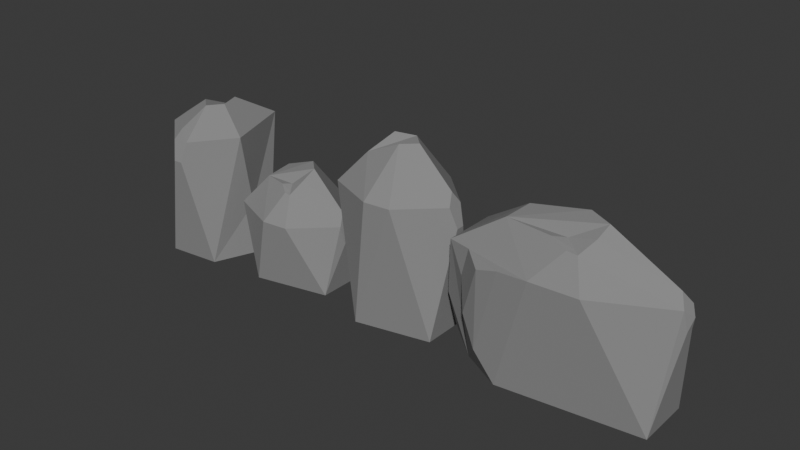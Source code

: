 # Source: pedrabarreira.blend  (saved by Blender 4.1.24; exported with 4.5.12 LTS)
import bpy
from mathutils import Matrix  # noqa: F401  (used for matrix-valued properties, if any)

bpy.ops.wm.read_factory_settings(use_empty=True)
scene = bpy.context.scene
scene.name = 'Scene'

# ---- collections
col_collection = bpy.data.collections.new('Collection'); scene.collection.children.link(col_collection)

# ---- materials (node trees are filled in below, after node groups)
mat_material_004 = bpy.data.materials.new('Material.004')
mat_material_004.use_transparent_shadow = False
mat_material_003 = bpy.data.materials.new('Material.003')
mat_material_003.use_transparent_shadow = False
mat_material_002 = bpy.data.materials.new('Material.002')
mat_material_002.use_transparent_shadow = False
mat_material_001 = bpy.data.materials.new('Material.001')
mat_material_001.use_transparent_shadow = False

# ---- material node trees
mat_material_004.use_nodes = True; mat_material_004.node_tree.nodes.clear()
_N = mat_material_004.node_tree.nodes; _L = mat_material_004.node_tree.links
n0 = _N.new('ShaderNodeBsdfPrincipled'); n0.name = 'Principled BSDF'; n0.location = (10, 300)
n0.inputs[0].default_value = (0.2527, 0.2527, 0.2527, 1.0)
n0.inputs[2].default_value = 1.0
n1 = _N.new('ShaderNodeOutputMaterial'); n1.name = 'Material Output'; n1.location = (300, 300)
_L.new(n0.outputs[0], n1.inputs[0])
n1.is_active_output = True
mat_material_003.use_nodes = True; mat_material_003.node_tree.nodes.clear()
_N = mat_material_003.node_tree.nodes; _L = mat_material_003.node_tree.links
n0 = _N.new('ShaderNodeBsdfPrincipled'); n0.name = 'Principled BSDF'; n0.location = (10, 300)
n0.inputs[0].default_value = (0.2527, 0.2527, 0.2527, 1.0)
n0.inputs[2].default_value = 1.0
n1 = _N.new('ShaderNodeOutputMaterial'); n1.name = 'Material Output'; n1.location = (300, 300)
_L.new(n0.outputs[0], n1.inputs[0])
n1.is_active_output = True
mat_material_002.use_nodes = True; mat_material_002.node_tree.nodes.clear()
_N = mat_material_002.node_tree.nodes; _L = mat_material_002.node_tree.links
n0 = _N.new('ShaderNodeBsdfPrincipled'); n0.name = 'Principled BSDF'; n0.location = (10, 300)
n0.inputs[0].default_value = (0.2527, 0.2527, 0.2527, 1.0)
n0.inputs[2].default_value = 1.0
n1 = _N.new('ShaderNodeOutputMaterial'); n1.name = 'Material Output'; n1.location = (300, 300)
_L.new(n0.outputs[0], n1.inputs[0])
n1.is_active_output = True
mat_material_001.use_nodes = True; mat_material_001.node_tree.nodes.clear()
_N = mat_material_001.node_tree.nodes; _L = mat_material_001.node_tree.links
n0 = _N.new('ShaderNodeBsdfPrincipled'); n0.name = 'Principled BSDF'; n0.location = (10, 300)
n0.inputs[0].default_value = (0.2527, 0.2527, 0.2527, 1.0)
n0.inputs[2].default_value = 1.0
n1 = _N.new('ShaderNodeOutputMaterial'); n1.name = 'Material Output'; n1.location = (300, 300)
_L.new(n0.outputs[0], n1.inputs[0])
n1.is_active_output = True

# ---- world
world_world = bpy.data.worlds.new('World'); scene.world = world_world
world_world.use_nodes = True; world_world.node_tree.nodes.clear()
_N = world_world.node_tree.nodes; _L = world_world.node_tree.links
n0 = _N.new('ShaderNodeOutputWorld'); n0.name = 'World Output'; n0.location = (300, 300)
n1 = _N.new('ShaderNodeBackground'); n1.name = 'Background'; n1.location = (10, 300)
n1.inputs[0].default_value = (0.05088, 0.05088, 0.05088, 1.0)
_L.new(n1.outputs[0], n0.inputs[0])
n0.is_active_output = True
world_world.color = (0.05088, 0.05088, 0.05088)
world_world.use_sun_shadow = False
world_world.sun_shadow_jitter_overblur = 0.0

# ---- meshes
me_icosphere = bpy.data.meshes.new('Icosphere')
me_icosphere.from_pydata([(5.684e-14, 8.882e-16, -0.6425), (0.7236, -0.5257, -0.6425), (-0.2764, -0.8506, -0.6425), (-0.9164, 0.0, -0.2882), (-0.2764, 0.8506, -0.6425), (0.7236, 0.5257, -0.6425), (0.2764, -0.8506, 0.4472), (-0.7236, -0.5257, 0.4472), (-0.7236, 0.5257, 0.4472), (0.2764, 0.8506, 0.4472), (0.8203, 0.05184, 0.3752), (-0.1101, 0.0294, 0.7873), (-0.5854, -0.4253, -0.6425), (-0.5854, 0.4253, -0.6425), (-0.5854, 8.882e-16, -0.6425), (-0.7646, -0.1787, -0.4748), (-0.7789, -0.3554, 0.1878), (-0.8502, 0.1362, -0.1459), (-0.7646, 0.1787, -0.4748), (-0.7103, 8.882e-16, -0.5256), (0.07885, -0.2427, 0.8423), (0.2552, 0.0, 0.8423), (0.07885, 0.2427, 0.8423), (-0.2064, 0.15, 0.8423), (-0.3821, -0.2776, 0.7081), (-0.006061, -0.1138, 0.7873), (0.8682, -0.08083, 0.2797), (0.8682, 0.08083, 0.2797), (0.784, 0.152, 0.4472), (0.7346, 0.0, 0.546), (0.784, -0.152, 0.4472), (-0.05562, -0.9383, 0.4572)], [], [(0, 1, 2), (1, 0, 5), (18, 3, 17), (14, 12, 15, 19), (0, 4, 5), (5, 9, 28, 27), (2, 1, 6), (17, 16, 7, 8), (14, 19, 18, 13), (5, 4, 9), (29, 28, 9, 22, 21), (2, 6, 31), (4, 13, 18, 17, 8), (4, 8, 9), (26, 27, 10), (6, 30, 29, 21, 20), (8, 7, 24, 23), (9, 8, 23, 22), (1, 5, 27, 26), (25, 11, 24), (0, 14, 13, 4), (0, 2, 12, 14), (16, 17, 3), (16, 15, 12, 2, 7), (19, 15, 3, 18), (15, 16, 3), (11, 22, 23), (31, 6, 20), (20, 21, 25), (24, 20, 25), (21, 22, 11, 25), (24, 11, 23), (28, 29, 10), (1, 26, 30, 6), (30, 26, 10, 29), (27, 28, 10), (7, 2, 31), (31, 20, 24), (7, 31, 24)])
_uv = me_icosphere.uv_layers.new(name='UVMap')
_uv.uv.foreach_set('vector', [0.1818, 0.0, 0.2727, 0.1575, 0.09091, 0.1575, 0.2727, 0.1575, 0.3636, 0.0, 0.4545, 0.1575, 0.78, 0.1575, 0.8213, 0.1806, 0.7946, 0.1983, 0.8496, 0.1031, 0.9091, 0.1575, 0.8564, 0.1575, 0.8369, 0.125, 0.5455, 0.0, 0.6364, 0.1575, 0.4545, 0.1575, 0.4545, 0.1575, 0.5455, 0.3149, 0.3961, 0.3149, 0.3776, 0.2907, 0.09091, 0.1575, 0.2727, 0.1575, 0.1818, 0.3149, 0.7946, 0.1983, 0.8796, 0.2639, 0.9091, 0.3149, 0.7273, 0.3149, 0.7868, 0.1031, 0.7995, 0.125, 0.78, 0.1575, 0.7273, 0.1575, 0.4545, 0.1575, 0.6364, 0.1575, 0.5455, 0.3149, 0.3799, 0.3431, 0.3961, 0.3149, 0.5455, 0.3149, 0.4805, 0.4275, 0.4286, 0.4275, 0.09091, 0.1575, 0.1818, 0.3149, 0.149, 0.3149, 0.6364, 0.1575, 0.7273, 0.1575, 0.78, 0.1575, 0.7946, 0.1983, 0.7273, 0.3149, 0.6364, 0.1575, 0.7273, 0.3149, 0.5455, 0.3149, 0.3497, 0.2907, 0.3776, 0.2907, 0.3784, 0.3095, 0.1818, 0.3149, 0.3312, 0.3149, 0.3474, 0.3431, 0.2987, 0.4275, 0.2468, 0.4275, 0.7273, 0.3149, 0.9091, 0.3149, 0.8662, 0.3892, 0.7922, 0.4275, 0.5455, 0.3149, 0.7273, 0.3149, 0.6623, 0.4275, 0.6104, 0.4275, 0.2727, 0.1575, 0.4545, 0.1575, 0.3776, 0.2907, 0.3497, 0.2907, 0.5313, 0.4118, 0.6386, 0.4118, 0.8662, 0.3892, 0.7273, 0.0, 0.7868, 0.1031, 0.7273, 0.1575, 0.6364, 0.1575, 0.9091, 0.0, 1.0, 0.1575, 0.9091, 0.1575, 0.8496, 0.1031, 0.8796, 0.2639, 0.7946, 0.1983, 0.8213, 0.1806, 0.8796, 0.2639, 0.8564, 0.1575, 0.9091, 0.1575, 1.0, 0.1575, 0.9091, 0.3149, 0.7995, 0.125, 0.8564, 0.1575, 0.8213, 0.1806, 0.78, 0.1575, 0.8564, 0.1575, 0.8796, 0.2639, 0.8213, 0.1806, 0.6386, 0.4118, 0.4805, 0.4275, 0.6623, 0.4275, 0.149, 0.3149, 0.1818, 0.3149, 0.1168, 0.4275, 0.1168, 0.4275, 0.2987, 0.4275, 0.5313, 0.4118, 0.8662, 0.3892, 0.1168, 0.4275, 0.5313, 0.4118, 0.2987, 0.4275, 0.4805, 0.4275, 0.6386, 0.4118, 0.5313, 0.4118, 0.8662, 0.3892, 0.6386, 0.4118, 0.6623, 0.4275, 0.3961, 0.3149, 0.3799, 0.3431, 0.3784, 0.3095, 0.2727, 0.1575, 0.3497, 0.2907, 0.3312, 0.3149, 0.1818, 0.3149, 0.3312, 0.3149, 0.3497, 0.2907, 0.3784, 0.3095, 0.3799, 0.3431, 0.3776, 0.2907, 0.3961, 0.3149, 0.3784, 0.3095, 0.0, 0.3149, 0.09091, 0.1575, 0.149, 0.3149, 0.149, 0.3149, 0.1168, 0.4275, 0.04291, 0.3892, 0.0, 0.3149, 0.149, 0.3149, 0.04291, 0.3892])
me_icosphere.materials.append(mat_material_004)
me_icosphere.update()
me_icosphere_001 = bpy.data.meshes.new('Icosphere.001')
me_icosphere_001.from_pydata([(5.684e-14, 8.882e-16, -0.6425), (0.7236, -0.5257, -0.6425), (-0.2764, -0.8506, -0.6425), (-0.813, 0.0, -0.2882), (-0.2764, 0.8506, -0.6425), (0.7236, 0.5257, -0.6425), (0.2764, -0.8506, -0.06725), (-0.7236, -0.5257, -0.06725), (-0.7236, 0.5257, -0.06725), (0.2764, 0.8506, -0.06725), (0.8203, 0.05184, -0.1393), (-0.1101, 0.0294, 0.2728), (-0.5854, -0.4253, -0.6425), (-0.5854, 0.4253, -0.6425), (-0.5854, 8.882e-16, -0.6425), (-0.7646, -0.1787, -0.4748), (-0.7789, -0.3554, -0.1821), (-0.8502, 0.1362, -0.1459), (-0.7646, 0.1787, -0.4748), (-0.7103, 8.882e-16, -0.5256), (0.1426, -0.4801, 0.1774), (0.2552, 0.0, 0.3278), (0.07885, 0.2427, 0.3278), (-0.3326, 0.1842, 0.2397), (-0.3821, -0.2776, 0.1937), (-0.006061, -0.1138, 0.2728), (0.8068, -0.08083, -0.2348), (0.8068, 0.08083, -0.2348), (0.784, 0.152, -0.06725), (0.7346, 0.0, 0.03152), (0.784, -0.152, -0.06725), (-0.05562, -0.9383, -0.05723), (0.05168, -0.2926, 0.2025), (-0.02908, -0.434, 0.2092), (0.1077, -0.5707, 0.1748), (0.182, -0.5614, 0.1665), (0.2382, -0.2815, 0.2574), (0.08317, -0.3576, 0.1938)], [], [(0, 1, 2), (1, 0, 5), (18, 3, 17), (14, 12, 15, 19), (0, 4, 5), (5, 9, 28, 27), (2, 1, 6), (17, 16, 7, 8), (14, 19, 18, 13), (5, 4, 9), (29, 28, 9, 22, 21), (2, 6, 31), (4, 13, 18, 17, 8), (4, 8, 9), (26, 27, 10), (31, 6, 35, 34), (7, 24, 23), (9, 8, 23), (1, 5, 27, 26), (25, 11, 24), (0, 14, 13, 4), (0, 2, 12, 14), (16, 17, 3), (16, 15, 12, 2, 7), (19, 15, 3, 18), (15, 16, 3), (11, 22, 23), (36, 32, 37), (35, 29, 21, 36), (31, 34, 33, 24), (21, 22, 11, 25), (24, 11, 23), (28, 29, 10), (1, 26, 30, 6), (30, 26, 10, 29), (27, 28, 10), (7, 2, 31), (32, 36, 21, 25), (7, 31, 24), (8, 7, 23), (22, 9, 23), (20, 34, 35), (24, 33, 32, 25), (30, 29, 35), (6, 30, 35), (35, 36, 20), (33, 34, 20, 37), (20, 36, 37), (32, 33, 37)])
_uv = me_icosphere_001.uv_layers.new(name='UVMap')
_uv.uv.foreach_set('vector', [0.1818, 0.0, 0.2727, 0.1575, 0.09091, 0.1575, 0.2727, 0.1575, 0.3636, 0.0, 0.4545, 0.1575, 0.78, 0.1575, 0.8213, 0.1806, 0.7946, 0.1983, 0.8496, 0.1031, 0.9091, 0.1575, 0.8564, 0.1575, 0.8369, 0.125, 0.5455, 0.0, 0.6364, 0.1575, 0.4545, 0.1575, 0.4545, 0.1575, 0.5455, 0.3149, 0.3961, 0.3149, 0.3776, 0.2907, 0.09091, 0.1575, 0.2727, 0.1575, 0.1818, 0.3149, 0.7946, 0.1983, 0.8796, 0.2639, 0.9091, 0.3149, 0.7273, 0.3149, 0.7868, 0.1031, 0.7995, 0.125, 0.78, 0.1575, 0.7273, 0.1575, 0.4545, 0.1575, 0.6364, 0.1575, 0.5455, 0.3149, 0.3799, 0.3431, 0.3961, 0.3149, 0.5455, 0.3149, 0.4805, 0.4275, 0.4286, 0.4275, 0.09091, 0.1575, 0.1818, 0.3149, 0.149, 0.3149, 0.6364, 0.1575, 0.7273, 0.1575, 0.78, 0.1575, 0.7946, 0.1983, 0.7273, 0.3149, 0.6364, 0.1575, 0.7273, 0.3149, 0.5455, 0.3149, 0.3497, 0.2907, 0.3776, 0.2907, 0.3784, 0.3095, 0.149, 0.3149, 0.1818, 0.3149, 0.1318, 0.4016, 0.1237, 0.4033, 0.9091, 0.3149, 0.8662, 0.3892, 0.7922, 0.4275, 0.5455, 0.3149, 0.7273, 0.3149, 0.6623, 0.4275, 0.2727, 0.1575, 0.4545, 0.1575, 0.3776, 0.2907, 0.3497, 0.2907, 0.5313, 0.4118, 0.6386, 0.4118, 0.8662, 0.3892, 0.7273, 0.0, 0.7868, 0.1031, 0.7273, 0.1575, 0.6364, 0.1575, 0.9091, 0.0, 1.0, 0.1575, 0.9091, 0.1575, 0.8496, 0.1031, 0.8796, 0.2639, 0.7946, 0.1983, 0.8213, 0.1806, 0.8796, 0.2639, 0.8564, 0.1575, 0.9091, 0.1575, 1.0, 0.1575, 0.9091, 0.3149, 0.7995, 0.125, 0.8564, 0.1575, 0.8213, 0.1806, 0.78, 0.1575, 0.8564, 0.1575, 0.8796, 0.2639, 0.8213, 0.1806, 0.6386, 0.4118, 0.4805, 0.4275, 0.6623, 0.4275, 0.2767, 0.4275, 0.5312, 0.4118, 0.4347, 0.4093, 0.2318, 0.4016, 0.3474, 0.3431, 0.2987, 0.4275, 0.2767, 0.4275, 0.149, 0.3149, 0.1237, 0.4033, 0.09027, 0.4137, 0.04291, 0.3892, 0.2987, 0.4275, 0.4805, 0.4275, 0.6386, 0.4118, 0.5313, 0.4118, 0.8662, 0.3892, 0.6386, 0.4118, 0.6623, 0.4275, 0.3961, 0.3149, 0.3799, 0.3431, 0.3784, 0.3095, 0.2727, 0.1575, 0.3497, 0.2907, 0.3312, 0.3149, 0.1818, 0.3149, 0.3312, 0.3149, 0.3497, 0.2907, 0.3784, 0.3095, 0.3799, 0.3431, 0.3776, 0.2907, 0.3961, 0.3149, 0.3784, 0.3095, 0.0, 0.3149, 0.09091, 0.1575, 0.149, 0.3149, 0.5312, 0.4118, 0.2217, 0.4275, 0.2987, 0.4275, 0.5313, 0.4118, 0.0, 0.3149, 0.149, 0.3149, 0.04291, 0.3892, 0.7273, 0.3149, 0.9091, 0.3149, 0.7922, 0.4275, 0.6104, 0.4275, 0.5455, 0.3149, 0.6623, 0.4275, 0.2526, 0.4047, 0.1237, 0.4033, 0.1318, 0.4016, 0.8662, 0.3892, 0.3861, 0.4137, 0.5312, 0.4118, 0.5313, 0.4118, 0.3312, 0.3149, 0.3474, 0.3431, 0.2318, 0.4016, 0.1818, 0.3149, 0.3312, 0.3149, 0.2318, 0.4016, 0.1318, 0.4016, 0.2767, 0.4275, 0.2526, 0.4047, 0.3861, 0.4137, 0.1237, 0.4033, 0.2526, 0.4047, 0.4347, 0.4093, 0.2526, 0.4047, 0.2767, 0.4275, 0.4347, 0.4093, 0.5312, 0.4118, 0.3861, 0.4137, 0.4347, 0.4093])
me_icosphere_001.materials.append(mat_material_003)
me_icosphere_001.update()
me_icosphere_002 = bpy.data.meshes.new('Icosphere.002')
me_icosphere_002.from_pydata([(5.684e-14, 8.882e-16, -0.6425), (0.7236, -0.5257, -0.6425), (-0.2764, -0.8506, -0.6425), (-0.9164, 0.0, -0.2882), (-0.002225, 1.095, -0.6425), (0.7236, 0.5257, -0.6425), (0.2764, -0.8506, 0.4472), (-0.7236, -0.5257, 0.4472), (-0.7236, 0.5257, 0.4472), (0.2764, 0.8506, 0.4472), (0.8203, 0.05184, 0.3752), (-0.1101, 0.0294, 0.5972), (-0.5854, -0.4253, -0.6425), (-0.5854, 0.4253, -0.6425), (-0.5854, 8.882e-16, -0.6425), (-0.7646, -0.1787, -0.4748), (-0.7789, -0.3554, 0.1878), (-0.8502, 0.1362, -0.1459), (-0.7646, 0.1787, -0.4748), (-0.7103, 8.882e-16, -0.5256), (0.07885, -0.2427, 0.6522), (0.2552, 0.0, 0.6522), (0.07885, 0.2427, 0.6522), (-0.2064, 0.15, 0.6522), (-0.3821, -0.2776, 0.5181), (-0.006061, -0.1138, 0.5972), (0.8682, -0.08083, 0.2797), (0.8682, 0.08083, 0.2797), (0.784, 0.152, 0.4472), (0.7346, 0.0, 0.546), (0.784, -0.152, 0.4472), (-0.05562, -0.9383, 0.4572), (0.1296, 0.8789, -0.1922)], [], [(0, 1, 2), (1, 0, 5), (18, 3, 17), (14, 12, 15, 19), (0, 4, 5), (5, 9, 28, 27), (2, 1, 6), (17, 16, 7, 8), (14, 19, 18, 13), (5, 4, 32), (29, 28, 9, 22, 21), (2, 6, 31), (4, 13, 18, 17, 8), (8, 9, 32), (26, 27, 10), (6, 30, 29, 21, 20), (8, 7, 24, 23), (9, 8, 23, 22), (1, 5, 27, 26), (25, 11, 24), (0, 14, 13, 4), (0, 2, 12, 14), (16, 17, 3), (16, 15, 12, 2, 7), (19, 15, 3, 18), (15, 16, 3), (11, 22, 23), (31, 6, 20), (20, 21, 25), (24, 20, 25), (21, 22, 11, 25), (24, 11, 23), (28, 29, 10), (1, 26, 30, 6), (30, 26, 10, 29), (27, 28, 10), (7, 2, 31), (31, 20, 24), (7, 31, 24), (9, 5, 32), (4, 8, 32)])
_uv = me_icosphere_002.uv_layers.new(name='UVMap')
_uv.uv.foreach_set('vector', [0.1818, 0.0, 0.2727, 0.1575, 0.09091, 0.1575, 0.2727, 0.1575, 0.3636, 0.0, 0.4545, 0.1575, 0.78, 0.1575, 0.8213, 0.1806, 0.7946, 0.1983, 0.8496, 0.1031, 0.9091, 0.1575, 0.8564, 0.1575, 0.8369, 0.125, 0.5455, 0.0, 0.6364, 0.1575, 0.4545, 0.1575, 0.4545, 0.1575, 0.5455, 0.3149, 0.3961, 0.3149, 0.3776, 0.2907, 0.09091, 0.1575, 0.2727, 0.1575, 0.1818, 0.3149, 0.7946, 0.1983, 0.8796, 0.2639, 0.9091, 0.3149, 0.7273, 0.3149, 0.7868, 0.1031, 0.7995, 0.125, 0.78, 0.1575, 0.7273, 0.1575, 0.4545, 0.1575, 0.6364, 0.1575, 0.5909, 0.2362, 0.3799, 0.3431, 0.3961, 0.3149, 0.5455, 0.3149, 0.4805, 0.4275, 0.4286, 0.4275, 0.09091, 0.1575, 0.1818, 0.3149, 0.149, 0.3149, 0.6364, 0.1575, 0.7273, 0.1575, 0.78, 0.1575, 0.7946, 0.1983, 0.7273, 0.3149, 0.7273, 0.3149, 0.5455, 0.3149, 0.5909, 0.2362, 0.3497, 0.2907, 0.3776, 0.2907, 0.3784, 0.3095, 0.1818, 0.3149, 0.3312, 0.3149, 0.3474, 0.3431, 0.2987, 0.4275, 0.2468, 0.4275, 0.7273, 0.3149, 0.9091, 0.3149, 0.8662, 0.3892, 0.7922, 0.4275, 0.5455, 0.3149, 0.7273, 0.3149, 0.6623, 0.4275, 0.6104, 0.4275, 0.2727, 0.1575, 0.4545, 0.1575, 0.3776, 0.2907, 0.3497, 0.2907, 0.5313, 0.4118, 0.6386, 0.4118, 0.8662, 0.3892, 0.7273, 0.0, 0.7868, 0.1031, 0.7273, 0.1575, 0.6364, 0.1575, 0.9091, 0.0, 1.0, 0.1575, 0.9091, 0.1575, 0.8496, 0.1031, 0.8796, 0.2639, 0.7946, 0.1983, 0.8213, 0.1806, 0.8796, 0.2639, 0.8564, 0.1575, 0.9091, 0.1575, 1.0, 0.1575, 0.9091, 0.3149, 0.7995, 0.125, 0.8564, 0.1575, 0.8213, 0.1806, 0.78, 0.1575, 0.8564, 0.1575, 0.8796, 0.2639, 0.8213, 0.1806, 0.6386, 0.4118, 0.4805, 0.4275, 0.6623, 0.4275, 0.149, 0.3149, 0.1818, 0.3149, 0.1168, 0.4275, 0.1168, 0.4275, 0.2987, 0.4275, 0.5313, 0.4118, 0.8662, 0.3892, 0.1168, 0.4275, 0.5313, 0.4118, 0.2987, 0.4275, 0.4805, 0.4275, 0.6386, 0.4118, 0.5313, 0.4118, 0.8662, 0.3892, 0.6386, 0.4118, 0.6623, 0.4275, 0.3961, 0.3149, 0.3799, 0.3431, 0.3784, 0.3095, 0.2727, 0.1575, 0.3497, 0.2907, 0.3312, 0.3149, 0.1818, 0.3149, 0.3312, 0.3149, 0.3497, 0.2907, 0.3784, 0.3095, 0.3799, 0.3431, 0.3776, 0.2907, 0.3961, 0.3149, 0.3784, 0.3095, 0.0, 0.3149, 0.09091, 0.1575, 0.149, 0.3149, 0.149, 0.3149, 0.1168, 0.4275, 0.04291, 0.3892, 0.0, 0.3149, 0.149, 0.3149, 0.04291, 0.3892, 0.5455, 0.3149, 0.4545, 0.1575, 0.5909, 0.2362, 0.6364, 0.1575, 0.7273, 0.3149, 0.5909, 0.2362])
me_icosphere_002.materials.append(mat_material_002)
me_icosphere_002.update()
me_icosphere_003 = bpy.data.meshes.new('Icosphere.003')
me_icosphere_003.from_pydata([(5.684e-14, 8.882e-16, -0.6425), (0.7236, -0.5257, -0.6425), (-0.2764, -0.8506, -0.6425), (-0.813, 0.0, -0.2882), (-0.2764, 0.8506, -0.6425), (0.7236, 0.5257, -0.6425), (0.2764, -0.8506, 0.3108), (-0.7236, -0.5257, 0.3108), (-0.7236, 0.5257, 0.3108), (0.2764, 0.8506, 0.3108), (0.8203, 0.05184, 0.2387), (-0.1101, 0.0294, 0.6508), (-0.5854, -0.4253, -0.6425), (-0.5854, 0.4253, -0.6425), (-0.5854, 8.882e-16, -0.6425), (-0.7646, -0.1787, -0.4748), (-0.7789, -0.3554, -0.1821), (-0.7539, 0.1362, -0.1459), (-0.7646, 0.1787, -0.4748), (-0.7103, 8.882e-16, -0.5256), (0.1426, -0.4801, 0.5554), (0.2552, 0.0, 0.7058), (0.07885, 0.2427, 0.7058), (-0.3326, 0.1842, 0.6178), (-0.3821, -0.2776, 0.5717), (-0.006061, -0.1138, 0.6508), (0.8068, -0.08083, 0.1432), (0.8068, 0.08083, 0.1432), (0.784, 0.152, 0.3108), (0.7346, 0.0, 0.4095), (0.784, -0.152, 0.3108), (-0.05562, -0.9383, 0.3208), (0.05168, -0.2926, 0.5805), (-0.02908, -0.434, 0.5872), (0.1077, -0.5707, 0.5529), (0.182, -0.5614, 0.5445), (0.2382, -0.2815, 0.6355), (0.08317, -0.3576, 0.5718), (-0.5441, -0.7914, -0.1752), (-0.6118, -0.6069, 0.07245), (-0.4323, -0.8726, -0.4135), (-0.4227, -0.914, 0.2542), (-0.5566, -0.6289, 0.3133), (-0.2668, -0.9383, 0.309)], [], [(0, 1, 2), (1, 0, 5), (18, 3, 17), (14, 12, 15, 19), (0, 4, 5), (5, 9, 28, 27), (2, 1, 6), (17, 16, 7, 8), (14, 19, 18, 13), (5, 4, 9), (29, 28, 9, 22, 21), (2, 6, 31), (4, 13, 18, 17, 8), (4, 8, 9), (26, 27, 10), (31, 6, 35, 34), (7, 24, 23), (9, 8, 23), (1, 5, 27, 26), (25, 11, 24), (0, 14, 13, 4), (0, 2, 12, 14), (16, 17, 3), (12, 2, 40), (19, 15, 3, 18), (15, 16, 3), (11, 22, 23), (36, 32, 37), (35, 29, 21, 36), (31, 34, 33, 24), (21, 22, 11, 25), (24, 11, 23), (28, 29, 10), (1, 26, 30, 6), (30, 26, 10, 29), (27, 28, 10), (43, 40, 2), (32, 36, 21, 25), (42, 41, 43), (8, 7, 23), (22, 9, 23), (20, 34, 35), (24, 33, 32, 25), (30, 29, 35), (6, 30, 35), (35, 36, 20), (33, 34, 20, 37), (20, 36, 37), (32, 33, 37), (41, 38, 40, 43), (39, 38, 41, 42), (7, 42, 31, 24), (16, 15, 12, 39, 7), (12, 40, 38), (39, 12, 38), (7, 39, 42), (31, 43, 2), (31, 42, 43)])
_uv = me_icosphere_003.uv_layers.new(name='UVMap')
_uv.uv.foreach_set('vector', [0.1818, 0.0, 0.2727, 0.1575, 0.09091, 0.1575, 0.2727, 0.1575, 0.3636, 0.0, 0.4545, 0.1575, 0.78, 0.1575, 0.8213, 0.1806, 0.7946, 0.1983, 0.8496, 0.1031, 0.9091, 0.1575, 0.8564, 0.1575, 0.8369, 0.125, 0.5455, 0.0, 0.6364, 0.1575, 0.4545, 0.1575, 0.4545, 0.1575, 0.5455, 0.3149, 0.3961, 0.3149, 0.3776, 0.2907, 0.09091, 0.1575, 0.2727, 0.1575, 0.1818, 0.3149, 0.7946, 0.1983, 0.8796, 0.2639, 0.9091, 0.3149, 0.7273, 0.3149, 0.7868, 0.1031, 0.7995, 0.125, 0.78, 0.1575, 0.7273, 0.1575, 0.4545, 0.1575, 0.6364, 0.1575, 0.5455, 0.3149, 0.3799, 0.3431, 0.3961, 0.3149, 0.5455, 0.3149, 0.4805, 0.4275, 0.4286, 0.4275, 0.09091, 0.1575, 0.1818, 0.3149, 0.149, 0.3149, 0.6364, 0.1575, 0.7273, 0.1575, 0.78, 0.1575, 0.7946, 0.1983, 0.7273, 0.3149, 0.6364, 0.1575, 0.7273, 0.3149, 0.5455, 0.3149, 0.3497, 0.2907, 0.3776, 0.2907, 0.3784, 0.3095, 0.149, 0.3149, 0.1818, 0.3149, 0.1318, 0.4016, 0.1237, 0.4033, 0.9091, 0.3149, 0.8662, 0.3892, 0.7922, 0.4275, 0.5455, 0.3149, 0.7273, 0.3149, 0.6623, 0.4275, 0.2727, 0.1575, 0.4545, 0.1575, 0.3776, 0.2907, 0.3497, 0.2907, 0.5313, 0.4118, 0.6386, 0.4118, 0.8662, 0.3892, 0.7273, 0.0, 0.7868, 0.1031, 0.7273, 0.1575, 0.6364, 0.1575, 0.9091, 0.0, 1.0, 0.1575, 0.9091, 0.1575, 0.8496, 0.1031, 0.8796, 0.2639, 0.7946, 0.1983, 0.8213, 0.1806, 0.9091, 0.1575, 1.0, 0.1575, 0.9773, 0.1968, 0.7995, 0.125, 0.8564, 0.1575, 0.8213, 0.1806, 0.78, 0.1575, 0.8564, 0.1575, 0.8796, 0.2639, 0.8213, 0.1806, 0.6386, 0.4118, 0.4805, 0.4275, 0.6623, 0.4275, 0.2767, 0.4275, 0.5312, 0.4118, 0.4347, 0.4093, 0.2318, 0.4016, 0.3474, 0.3431, 0.2987, 0.4275, 0.2767, 0.4275, 0.149, 0.3149, 0.1237, 0.4033, 0.09027, 0.4137, 0.04291, 0.3892, 0.2987, 0.4275, 0.4805, 0.4275, 0.6386, 0.4118, 0.5313, 0.4118, 0.8662, 0.3892, 0.6386, 0.4118, 0.6623, 0.4275, 0.3961, 0.3149, 0.3799, 0.3431, 0.3784, 0.3095, 0.2727, 0.1575, 0.3497, 0.2907, 0.3312, 0.3149, 0.1818, 0.3149, 0.3312, 0.3149, 0.3497, 0.2907, 0.3784, 0.3095, 0.3799, 0.3431, 0.3776, 0.2907, 0.3961, 0.3149, 0.3784, 0.3095, 0.1118, 0.3149, 0.06818, 0.1968, 0.09091, 0.1575, 0.5312, 0.4118, 0.2217, 0.4275, 0.2987, 0.4275, 0.5313, 0.4118, 0.03726, 0.3149, 0.07451, 0.3149, 0.1118, 0.3149, 0.7273, 0.3149, 0.9091, 0.3149, 0.7922, 0.4275, 0.6104, 0.4275, 0.5455, 0.3149, 0.6623, 0.4275, 0.2526, 0.4047, 0.1237, 0.4033, 0.1318, 0.4016, 0.8662, 0.3892, 0.3861, 0.4137, 0.5312, 0.4118, 0.5313, 0.4118, 0.3312, 0.3149, 0.3474, 0.3431, 0.2318, 0.4016, 0.1818, 0.3149, 0.3312, 0.3149, 0.2318, 0.4016, 0.1318, 0.4016, 0.2767, 0.4275, 0.2526, 0.4047, 0.3861, 0.4137, 0.1237, 0.4033, 0.2526, 0.4047, 0.4347, 0.4093, 0.2526, 0.4047, 0.2767, 0.4275, 0.4347, 0.4093, 0.5312, 0.4118, 0.3861, 0.4137, 0.4347, 0.4093, 0.07451, 0.3149, 0.04546, 0.2362, 0.06818, 0.1968, 0.1118, 0.3149, 0.02273, 0.2756, 0.04546, 0.2362, 0.07451, 0.3149, 0.03726, 0.3149, 0.0, 0.3149, 0.03726, 0.3149, 0.149, 0.3149, 0.04291, 0.3892, 0.8796, 0.2639, 0.8564, 0.1575, 0.9091, 0.1575, 0.9318, 0.2756, 0.9091, 0.3149, 0.9091, 0.1575, 0.9773, 0.1968, 0.9545, 0.2362, 0.9318, 0.2756, 0.9091, 0.1575, 0.9545, 0.2362, 0.0, 0.3149, 0.02273, 0.2756, 0.03726, 0.3149, 0.149, 0.3149, 0.1118, 0.3149, 0.09091, 0.1575, 0.149, 0.3149, 0.03726, 0.3149, 0.1118, 0.3149])
me_icosphere_003.materials.append(mat_material_001)
me_icosphere_003.update()

# ---- objects
ob_icosphere = bpy.data.objects.new('Icosphere', me_icosphere)
ob_icosphere_001 = bpy.data.objects.new('Icosphere.001', me_icosphere_001)
ob_icosphere_002 = bpy.data.objects.new('Icosphere.002', me_icosphere_002)
ob_icosphere_003 = bpy.data.objects.new('Icosphere.003', me_icosphere_003)

# ---- transforms, parenting, visibility, modifiers, constraints
ob_icosphere.location = (0.0, 0.0, 1.603)
ob_icosphere.scale = (1.458, 1.0, 2.305)
ob_icosphere_001.location = (-2.51, 0.0, 1.603)
ob_icosphere_001.scale = (1.458, 1.0, 2.305)
ob_icosphere_002.location = (-4.681, 0.0, 1.603)
ob_icosphere_002.rotation_euler = (0.0, -0.0, -1.455)
ob_icosphere_002.scale = (1.458, 1.0, 2.305)
ob_icosphere_003.location = (3.386, 0.0, 1.603)
ob_icosphere_003.scale = (2.663, 1.0, 2.305)

# ---- collection membership
col_collection.objects.link(ob_icosphere)
col_collection.objects.link(ob_icosphere_001)
col_collection.objects.link(ob_icosphere_002)
col_collection.objects.link(ob_icosphere_003)

# ---- scene / render settings (as saved in the file)
scene.frame_start = 1; scene.frame_end = 250; scene.frame_set(1)
scene.render.engine = 'BLENDER_EEVEE_NEXT'
scene.cycles.sampling_pattern = 'TABULATED_SOBOL'
scene.eevee.ray_tracing_options.trace_max_roughness = 0.0
bpy.context.view_layer.update()

# ---- added for rendering (the .blend has no active camera and no usable light): camera, sun
cam_auto = bpy.data.cameras.new('AutoCamera')
cam_auto.lens = 50.0
cam_auto.sensor_width = 36.0
cam_auto.clip_end = 1000.0
ob_auto_camera = bpy.data.objects.new('AutoCamera', cam_auto)
scene.collection.objects.link(ob_auto_camera)
ob_auto_camera.location = (11.1655, -13.4725, 10.8441)
ob_auto_camera.rotation_euler = (1.09748, -7.21219e-08, 0.694738)
scene.camera = ob_auto_camera
light_auto_sun = bpy.data.lights.new('AutoSun', 'SUN')
light_auto_sun.energy = 3.0
light_auto_sun.angle = 0.0523599
ob_auto_sun = bpy.data.objects.new('AutoSun', light_auto_sun)
scene.collection.objects.link(ob_auto_sun)
ob_auto_sun.rotation_euler = (0.872665, 0.174533, 0.523599)
bpy.context.view_layer.update()
